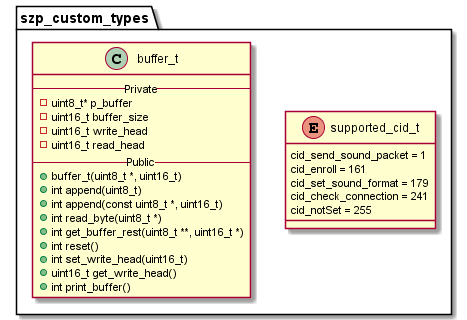

The diagram above was rendered by PlantUML. Its source (embedded in the PNG):
@startuml class_diagram_custom_types

package szp_custom_types{
        
        enum supported_cid_t{
            cid_send_sound_packet = 1
            cid_enroll = 161
            cid_set_sound_format = 179
            cid_check_connection = 241
            cid_notSet = 255
        }

        class buffer_t{
            --Private--
            - uint8_t* p_buffer
            - uint16_t buffer_size
            - uint16_t write_head
            - uint16_t read_head
            --Public--
            + buffer_t(uint8_t *, uint16_t)
            + int append(uint8_t)
            + int append(const uint8_t *, uint16_t)
            + int read_byte(uint8_t *)
            + int get_buffer_rest(uint8_t **, uint16_t *)
            + int reset()
            + int set_write_head(uint16_t)
            + uint16_t get_write_head()
            + int print_buffer()
        }
    }

@enduml